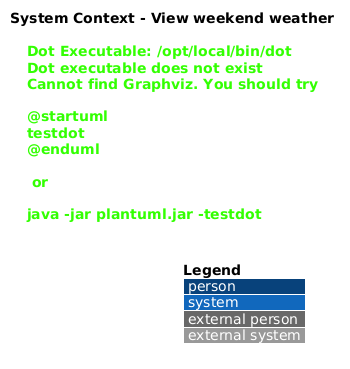

The diagram above was rendered by PlantUML. Its source (embedded in the PNG):
@startuml
!include <C4/C4_Context>
LAYOUT_WITH_LEGEND()
title System Context - View weekend weather

Person(actor, "Family member", "Uses a Saturday and Sunday forecast")
System(saturdaze, "Saturdaze", "Family weekend planning platform")
System_Ext(provider, "Open-Meteo", "External weather forecast provider")
Rel(actor, saturdaze, "Views a weekend forecast using", "HTTPS")
Rel(saturdaze, provider, "Requests forecast data from", "HTTPS")
@enduml